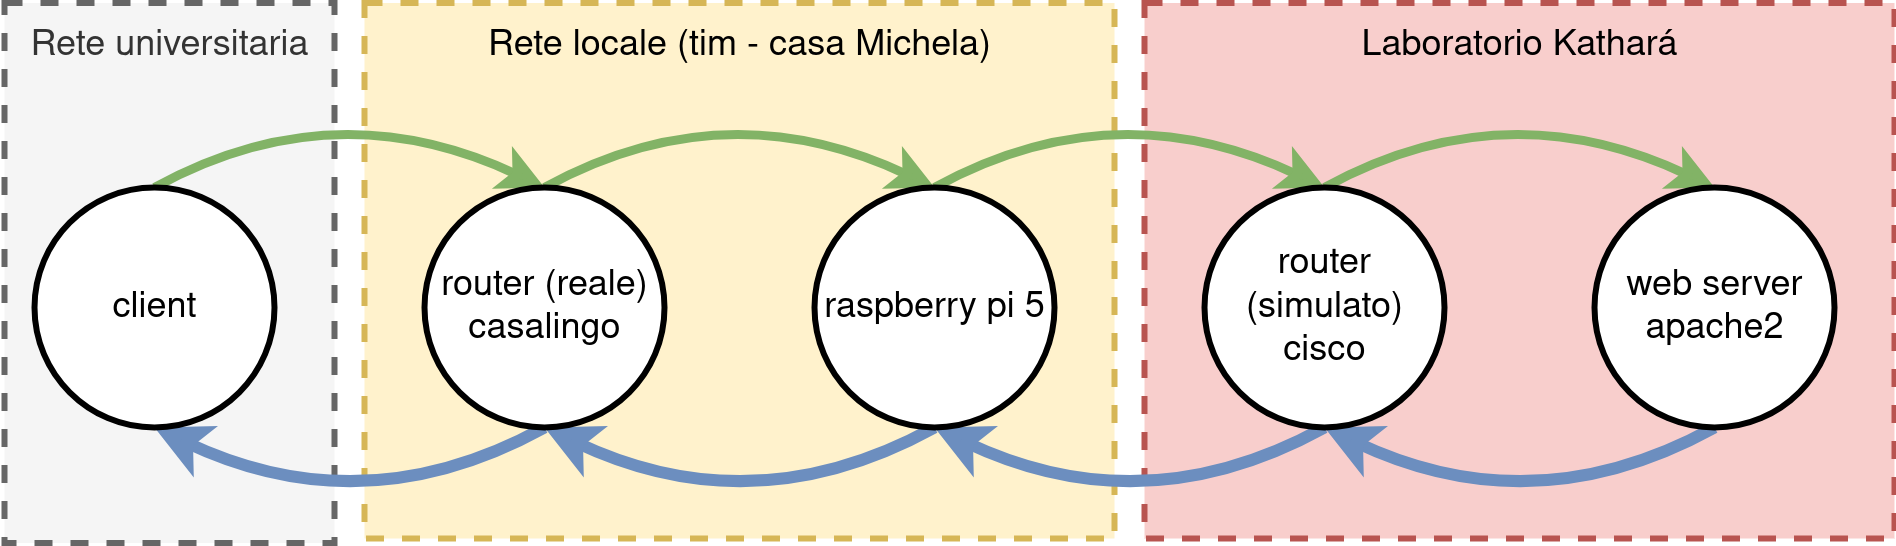

The diagram above was exported from draw.io. Its source (the exported page's mxGraphModel, read from the mxfile embedded in the PNG):
<mxGraphModel dx="781" dy="508" grid="1" gridSize="10" guides="1" tooltips="1" connect="1" arrows="1" fold="1" page="1" pageScale="1" pageWidth="1169" pageHeight="827" math="0" shadow="0">
  <root>
    <mxCell id="0" />
    <mxCell id="1" parent="0" />
    <mxCell id="KJs6Eqw5k3ZTZ4aInuOy-136" value="Laboratorio Kathará&lt;br&gt;&lt;br&gt;&lt;br&gt;&lt;br&gt;&lt;br&gt;&lt;div&gt;&lt;br&gt;&lt;/div&gt;&lt;div&gt;&lt;br&gt;&lt;/div&gt;" style="rounded=0;whiteSpace=wrap;html=1;verticalAlign=top;strokeWidth=2;dashed=1;fillColor=#f8cecc;strokeColor=#b85450;" vertex="1" parent="1">
      <mxGeometry x="640" y="311.5" width="250" height="178.5" as="geometry" />
    </mxCell>
    <mxCell id="KJs6Eqw5k3ZTZ4aInuOy-135" value="Rete locale (tim - casa Michela)&lt;br&gt;&lt;br&gt;&lt;br&gt;&lt;br&gt;&lt;br&gt;&lt;div&gt;&lt;br&gt;&lt;/div&gt;&lt;div&gt;&lt;br&gt;&lt;/div&gt;" style="rounded=0;whiteSpace=wrap;html=1;verticalAlign=top;strokeWidth=2;dashed=1;fillColor=#fff2cc;strokeColor=#d6b656;" vertex="1" parent="1">
      <mxGeometry x="380" y="311.5" width="250" height="178.5" as="geometry" />
    </mxCell>
    <mxCell id="KJs6Eqw5k3ZTZ4aInuOy-134" value="Rete universitaria" style="rounded=0;whiteSpace=wrap;html=1;verticalAlign=top;strokeWidth=2;dashed=1;fillColor=#f5f5f5;fontColor=#333333;strokeColor=#666666;" vertex="1" parent="1">
      <mxGeometry x="260" y="311.5" width="110" height="180" as="geometry" />
    </mxCell>
    <mxCell id="KJs6Eqw5k3ZTZ4aInuOy-141" value="" style="endArrow=classic;html=1;rounded=0;exitX=0.5;exitY=0;exitDx=0;exitDy=0;entryX=0.5;entryY=0;entryDx=0;entryDy=0;curved=1;fillColor=#d5e8d4;strokeColor=#82b366;strokeWidth=3;" edge="1" parent="1" source="KJs6Eqw5k3ZTZ4aInuOy-129" target="KJs6Eqw5k3ZTZ4aInuOy-128">
      <mxGeometry width="50" height="50" relative="1" as="geometry">
        <mxPoint x="340" y="390" as="sourcePoint" />
        <mxPoint x="390" y="340" as="targetPoint" />
        <Array as="points">
          <mxPoint x="370" y="340" />
        </Array>
      </mxGeometry>
    </mxCell>
    <mxCell id="KJs6Eqw5k3ZTZ4aInuOy-143" value="" style="endArrow=classic;html=1;rounded=0;exitX=0.5;exitY=0;exitDx=0;exitDy=0;entryX=0.5;entryY=0;entryDx=0;entryDy=0;curved=1;fillColor=#d5e8d4;strokeColor=#82b366;strokeWidth=3;" edge="1" parent="1" source="KJs6Eqw5k3ZTZ4aInuOy-128" target="KJs6Eqw5k3ZTZ4aInuOy-126">
      <mxGeometry width="50" height="50" relative="1" as="geometry">
        <mxPoint x="440" y="373" as="sourcePoint" />
        <mxPoint x="570" y="373" as="targetPoint" />
        <Array as="points">
          <mxPoint x="500" y="340" />
        </Array>
      </mxGeometry>
    </mxCell>
    <mxCell id="KJs6Eqw5k3ZTZ4aInuOy-144" value="" style="endArrow=classic;html=1;rounded=0;exitX=0.5;exitY=0;exitDx=0;exitDy=0;entryX=0.5;entryY=0;entryDx=0;entryDy=0;curved=1;fillColor=#d5e8d4;strokeColor=#82b366;strokeWidth=3;" edge="1" parent="1" source="KJs6Eqw5k3ZTZ4aInuOy-126" target="KJs6Eqw5k3ZTZ4aInuOy-125">
      <mxGeometry width="50" height="50" relative="1" as="geometry">
        <mxPoint x="570" y="373" as="sourcePoint" />
        <mxPoint x="700" y="373" as="targetPoint" />
        <Array as="points">
          <mxPoint x="630" y="340" />
        </Array>
      </mxGeometry>
    </mxCell>
    <mxCell id="KJs6Eqw5k3ZTZ4aInuOy-145" value="" style="endArrow=classic;html=1;rounded=0;exitX=0.5;exitY=0;exitDx=0;exitDy=0;entryX=0.5;entryY=0;entryDx=0;entryDy=0;curved=1;fillColor=#d5e8d4;strokeColor=#82b366;strokeWidth=3;" edge="1" parent="1" source="KJs6Eqw5k3ZTZ4aInuOy-125" target="KJs6Eqw5k3ZTZ4aInuOy-132">
      <mxGeometry width="50" height="50" relative="1" as="geometry">
        <mxPoint x="700" y="373" as="sourcePoint" />
        <mxPoint x="830" y="373" as="targetPoint" />
        <Array as="points">
          <mxPoint x="760" y="340" />
        </Array>
      </mxGeometry>
    </mxCell>
    <mxCell id="KJs6Eqw5k3ZTZ4aInuOy-146" value="" style="endArrow=classic;html=1;rounded=0;exitX=0.5;exitY=0;exitDx=0;exitDy=0;entryX=0.5;entryY=0;entryDx=0;entryDy=0;curved=1;fillColor=#dae8fc;strokeColor=#6c8ebf;strokeWidth=4;" edge="1" parent="1">
      <mxGeometry width="50" height="50" relative="1" as="geometry">
        <mxPoint x="440" y="453.00000000000045" as="sourcePoint" />
        <mxPoint x="310" y="453.00000000000045" as="targetPoint" />
        <Array as="points">
          <mxPoint x="380" y="486.00000000000045" />
        </Array>
      </mxGeometry>
    </mxCell>
    <mxCell id="KJs6Eqw5k3ZTZ4aInuOy-147" value="" style="endArrow=classic;html=1;rounded=0;exitX=0.5;exitY=0;exitDx=0;exitDy=0;entryX=0.5;entryY=0;entryDx=0;entryDy=0;curved=1;fillColor=#dae8fc;strokeColor=#6c8ebf;strokeWidth=4;" edge="1" parent="1">
      <mxGeometry width="50" height="50" relative="1" as="geometry">
        <mxPoint x="570.0000000000005" y="453.00000000000045" as="sourcePoint" />
        <mxPoint x="440.00000000000045" y="453.00000000000045" as="targetPoint" />
        <Array as="points">
          <mxPoint x="510.00000000000045" y="486.00000000000045" />
        </Array>
      </mxGeometry>
    </mxCell>
    <mxCell id="KJs6Eqw5k3ZTZ4aInuOy-148" value="" style="endArrow=classic;html=1;rounded=0;exitX=0.5;exitY=0;exitDx=0;exitDy=0;entryX=0.5;entryY=0;entryDx=0;entryDy=0;curved=1;fillColor=#dae8fc;strokeColor=#6c8ebf;strokeWidth=4;" edge="1" parent="1">
      <mxGeometry width="50" height="50" relative="1" as="geometry">
        <mxPoint x="700.0000000000005" y="453.00000000000045" as="sourcePoint" />
        <mxPoint x="570.0000000000005" y="453.00000000000045" as="targetPoint" />
        <Array as="points">
          <mxPoint x="640.0000000000005" y="486.00000000000045" />
        </Array>
      </mxGeometry>
    </mxCell>
    <mxCell id="KJs6Eqw5k3ZTZ4aInuOy-149" value="" style="endArrow=classic;html=1;rounded=0;exitX=0.5;exitY=0;exitDx=0;exitDy=0;entryX=0.5;entryY=0;entryDx=0;entryDy=0;curved=1;fillColor=#dae8fc;strokeColor=#6c8ebf;strokeWidth=4;" edge="1" parent="1">
      <mxGeometry width="50" height="50" relative="1" as="geometry">
        <mxPoint x="830.0000000000005" y="453.00000000000045" as="sourcePoint" />
        <mxPoint x="700.0000000000005" y="453.00000000000045" as="targetPoint" />
        <Array as="points">
          <mxPoint x="770.0000000000005" y="486.00000000000045" />
        </Array>
      </mxGeometry>
    </mxCell>
    <mxCell id="KJs6Eqw5k3ZTZ4aInuOy-125" value="router (simulato)&lt;br&gt;cisco" style="ellipse;whiteSpace=wrap;html=1;aspect=fixed;strokeWidth=2;" vertex="1" parent="1">
      <mxGeometry x="660" y="373" width="80" height="80" as="geometry" />
    </mxCell>
    <mxCell id="KJs6Eqw5k3ZTZ4aInuOy-126" value="raspberry pi 5" style="ellipse;whiteSpace=wrap;html=1;aspect=fixed;strokeWidth=2;" vertex="1" parent="1">
      <mxGeometry x="530" y="373" width="80" height="80" as="geometry" />
    </mxCell>
    <mxCell id="KJs6Eqw5k3ZTZ4aInuOy-128" value="router (reale)&lt;br&gt;casalingo" style="ellipse;whiteSpace=wrap;html=1;aspect=fixed;strokeWidth=2;" vertex="1" parent="1">
      <mxGeometry x="400" y="373" width="80" height="80" as="geometry" />
    </mxCell>
    <mxCell id="KJs6Eqw5k3ZTZ4aInuOy-129" value="client" style="ellipse;whiteSpace=wrap;html=1;aspect=fixed;strokeWidth=2;" vertex="1" parent="1">
      <mxGeometry x="270" y="373" width="80" height="80" as="geometry" />
    </mxCell>
    <mxCell id="KJs6Eqw5k3ZTZ4aInuOy-132" value="web server apache2" style="ellipse;whiteSpace=wrap;html=1;aspect=fixed;strokeWidth=2;" vertex="1" parent="1">
      <mxGeometry x="790" y="373" width="80" height="80" as="geometry" />
    </mxCell>
  </root>
</mxGraphModel>